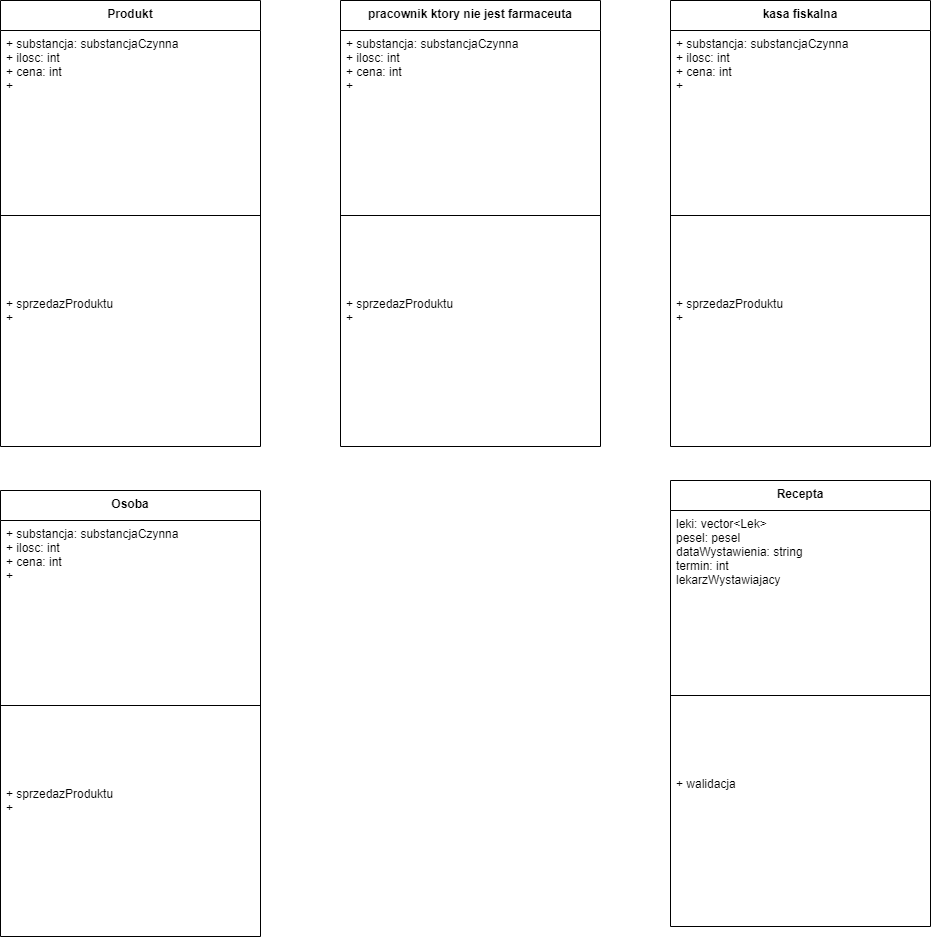

The diagram above was exported from draw.io. Its source (the exported page's mxGraphModel, read from the mxfile embedded in the PNG):
<mxGraphModel dx="1221" dy="681" grid="1" gridSize="10" guides="1" tooltips="1" connect="1" arrows="1" fold="1" page="1" pageScale="1" pageWidth="1169" pageHeight="826" background="none" math="0" shadow="0">
  <root>
    <mxCell id="0" />
    <mxCell id="1" parent="0" />
    <mxCell id="SjthFM6h4FiT1dtsEQGd-42" value="Produkt" style="swimlane;fontStyle=1;align=center;verticalAlign=top;childLayout=stackLayout;horizontal=1;startSize=30;horizontalStack=0;resizeParent=1;resizeParentMax=0;resizeLast=0;collapsible=1;marginBottom=0;" vertex="1" parent="1">
      <mxGeometry x="60" y="80" width="260" height="446" as="geometry" />
    </mxCell>
    <mxCell id="SjthFM6h4FiT1dtsEQGd-43" value="+ substancja: substancjaCzynna&#10;+ ilosc: int &#10;+ cena: int&#10;+ &#10;" style="text;strokeColor=none;fillColor=none;align=left;verticalAlign=top;spacingLeft=4;spacingRight=4;overflow=hidden;rotatable=0;points=[[0,0.5],[1,0.5]];portConstraint=eastwest;" vertex="1" parent="SjthFM6h4FiT1dtsEQGd-42">
      <mxGeometry y="30" width="260" height="110" as="geometry" />
    </mxCell>
    <mxCell id="SjthFM6h4FiT1dtsEQGd-44" value="" style="line;strokeWidth=1;fillColor=none;align=left;verticalAlign=middle;spacingTop=-1;spacingLeft=3;spacingRight=3;rotatable=0;labelPosition=right;points=[];portConstraint=eastwest;" vertex="1" parent="SjthFM6h4FiT1dtsEQGd-42">
      <mxGeometry y="140" width="260" height="150" as="geometry" />
    </mxCell>
    <mxCell id="SjthFM6h4FiT1dtsEQGd-45" value="+ sprzedazProduktu&#10;+ " style="text;strokeColor=none;fillColor=none;align=left;verticalAlign=top;spacingLeft=4;spacingRight=4;overflow=hidden;rotatable=0;points=[[0,0.5],[1,0.5]];portConstraint=eastwest;" vertex="1" parent="SjthFM6h4FiT1dtsEQGd-42">
      <mxGeometry y="290" width="260" height="156" as="geometry" />
    </mxCell>
    <mxCell id="SjthFM6h4FiT1dtsEQGd-46" value="pracownik ktory nie jest farmaceuta" style="swimlane;fontStyle=1;align=center;verticalAlign=top;childLayout=stackLayout;horizontal=1;startSize=30;horizontalStack=0;resizeParent=1;resizeParentMax=0;resizeLast=0;collapsible=1;marginBottom=0;" vertex="1" parent="1">
      <mxGeometry x="400" y="80" width="260" height="446" as="geometry" />
    </mxCell>
    <mxCell id="SjthFM6h4FiT1dtsEQGd-47" value="+ substancja: substancjaCzynna&#10;+ ilosc: int &#10;+ cena: int&#10;+ &#10;" style="text;strokeColor=none;fillColor=none;align=left;verticalAlign=top;spacingLeft=4;spacingRight=4;overflow=hidden;rotatable=0;points=[[0,0.5],[1,0.5]];portConstraint=eastwest;" vertex="1" parent="SjthFM6h4FiT1dtsEQGd-46">
      <mxGeometry y="30" width="260" height="110" as="geometry" />
    </mxCell>
    <mxCell id="SjthFM6h4FiT1dtsEQGd-48" value="" style="line;strokeWidth=1;fillColor=none;align=left;verticalAlign=middle;spacingTop=-1;spacingLeft=3;spacingRight=3;rotatable=0;labelPosition=right;points=[];portConstraint=eastwest;" vertex="1" parent="SjthFM6h4FiT1dtsEQGd-46">
      <mxGeometry y="140" width="260" height="150" as="geometry" />
    </mxCell>
    <mxCell id="SjthFM6h4FiT1dtsEQGd-49" value="+ sprzedazProduktu&#10;+ " style="text;strokeColor=none;fillColor=none;align=left;verticalAlign=top;spacingLeft=4;spacingRight=4;overflow=hidden;rotatable=0;points=[[0,0.5],[1,0.5]];portConstraint=eastwest;" vertex="1" parent="SjthFM6h4FiT1dtsEQGd-46">
      <mxGeometry y="290" width="260" height="156" as="geometry" />
    </mxCell>
    <mxCell id="SjthFM6h4FiT1dtsEQGd-50" value="kasa fiskalna" style="swimlane;fontStyle=1;align=center;verticalAlign=top;childLayout=stackLayout;horizontal=1;startSize=30;horizontalStack=0;resizeParent=1;resizeParentMax=0;resizeLast=0;collapsible=1;marginBottom=0;" vertex="1" parent="1">
      <mxGeometry x="730" y="80" width="260" height="446" as="geometry" />
    </mxCell>
    <mxCell id="SjthFM6h4FiT1dtsEQGd-51" value="+ substancja: substancjaCzynna&#10;+ ilosc: int &#10;+ cena: int&#10;+ &#10;" style="text;strokeColor=none;fillColor=none;align=left;verticalAlign=top;spacingLeft=4;spacingRight=4;overflow=hidden;rotatable=0;points=[[0,0.5],[1,0.5]];portConstraint=eastwest;" vertex="1" parent="SjthFM6h4FiT1dtsEQGd-50">
      <mxGeometry y="30" width="260" height="110" as="geometry" />
    </mxCell>
    <mxCell id="SjthFM6h4FiT1dtsEQGd-52" value="" style="line;strokeWidth=1;fillColor=none;align=left;verticalAlign=middle;spacingTop=-1;spacingLeft=3;spacingRight=3;rotatable=0;labelPosition=right;points=[];portConstraint=eastwest;" vertex="1" parent="SjthFM6h4FiT1dtsEQGd-50">
      <mxGeometry y="140" width="260" height="150" as="geometry" />
    </mxCell>
    <mxCell id="SjthFM6h4FiT1dtsEQGd-53" value="+ sprzedazProduktu&#10;+ " style="text;strokeColor=none;fillColor=none;align=left;verticalAlign=top;spacingLeft=4;spacingRight=4;overflow=hidden;rotatable=0;points=[[0,0.5],[1,0.5]];portConstraint=eastwest;" vertex="1" parent="SjthFM6h4FiT1dtsEQGd-50">
      <mxGeometry y="290" width="260" height="156" as="geometry" />
    </mxCell>
    <mxCell id="SjthFM6h4FiT1dtsEQGd-54" value="Recepta" style="swimlane;fontStyle=1;align=center;verticalAlign=top;childLayout=stackLayout;horizontal=1;startSize=30;horizontalStack=0;resizeParent=1;resizeParentMax=0;resizeLast=0;collapsible=1;marginBottom=0;" vertex="1" parent="1">
      <mxGeometry x="730" y="560" width="260" height="446" as="geometry" />
    </mxCell>
    <mxCell id="SjthFM6h4FiT1dtsEQGd-55" value="leki: vector&lt;Lek&gt;&#10;pesel: pesel&#10;dataWystawienia: string &#10;termin: int &#10;lekarzWystawiajacy" style="text;strokeColor=none;fillColor=none;align=left;verticalAlign=top;spacingLeft=4;spacingRight=4;overflow=hidden;rotatable=0;points=[[0,0.5],[1,0.5]];portConstraint=eastwest;" vertex="1" parent="SjthFM6h4FiT1dtsEQGd-54">
      <mxGeometry y="30" width="260" height="110" as="geometry" />
    </mxCell>
    <mxCell id="SjthFM6h4FiT1dtsEQGd-56" value="" style="line;strokeWidth=1;fillColor=none;align=left;verticalAlign=middle;spacingTop=-1;spacingLeft=3;spacingRight=3;rotatable=0;labelPosition=right;points=[];portConstraint=eastwest;" vertex="1" parent="SjthFM6h4FiT1dtsEQGd-54">
      <mxGeometry y="140" width="260" height="150" as="geometry" />
    </mxCell>
    <mxCell id="SjthFM6h4FiT1dtsEQGd-57" value="+ walidacja" style="text;strokeColor=none;fillColor=none;align=left;verticalAlign=top;spacingLeft=4;spacingRight=4;overflow=hidden;rotatable=0;points=[[0,0.5],[1,0.5]];portConstraint=eastwest;" vertex="1" parent="SjthFM6h4FiT1dtsEQGd-54">
      <mxGeometry y="290" width="260" height="156" as="geometry" />
    </mxCell>
    <mxCell id="SjthFM6h4FiT1dtsEQGd-58" value="Osoba" style="swimlane;fontStyle=1;align=center;verticalAlign=top;childLayout=stackLayout;horizontal=1;startSize=30;horizontalStack=0;resizeParent=1;resizeParentMax=0;resizeLast=0;collapsible=1;marginBottom=0;" vertex="1" parent="1">
      <mxGeometry x="60" y="570" width="260" height="446" as="geometry" />
    </mxCell>
    <mxCell id="SjthFM6h4FiT1dtsEQGd-59" value="+ substancja: substancjaCzynna&#10;+ ilosc: int &#10;+ cena: int&#10;+ &#10;" style="text;strokeColor=none;fillColor=none;align=left;verticalAlign=top;spacingLeft=4;spacingRight=4;overflow=hidden;rotatable=0;points=[[0,0.5],[1,0.5]];portConstraint=eastwest;" vertex="1" parent="SjthFM6h4FiT1dtsEQGd-58">
      <mxGeometry y="30" width="260" height="110" as="geometry" />
    </mxCell>
    <mxCell id="SjthFM6h4FiT1dtsEQGd-60" value="" style="line;strokeWidth=1;fillColor=none;align=left;verticalAlign=middle;spacingTop=-1;spacingLeft=3;spacingRight=3;rotatable=0;labelPosition=right;points=[];portConstraint=eastwest;" vertex="1" parent="SjthFM6h4FiT1dtsEQGd-58">
      <mxGeometry y="140" width="260" height="150" as="geometry" />
    </mxCell>
    <mxCell id="SjthFM6h4FiT1dtsEQGd-61" value="+ sprzedazProduktu&#10;+ " style="text;strokeColor=none;fillColor=none;align=left;verticalAlign=top;spacingLeft=4;spacingRight=4;overflow=hidden;rotatable=0;points=[[0,0.5],[1,0.5]];portConstraint=eastwest;" vertex="1" parent="SjthFM6h4FiT1dtsEQGd-58">
      <mxGeometry y="290" width="260" height="156" as="geometry" />
    </mxCell>
  </root>
</mxGraphModel>